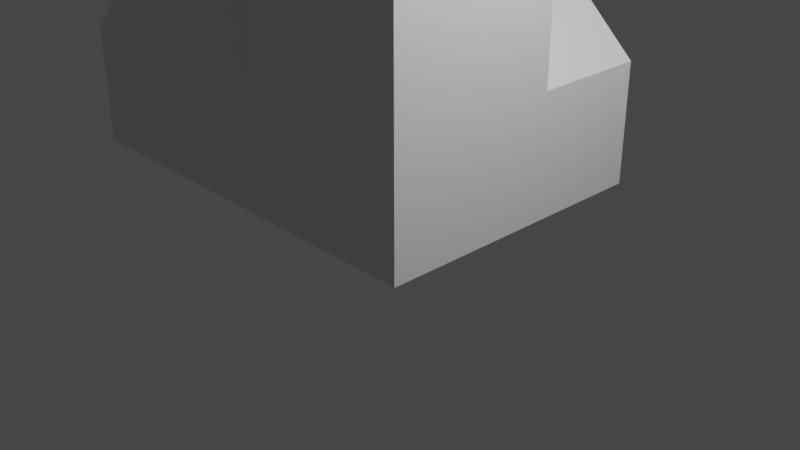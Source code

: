 # Source: 6_Challenge.blend  (saved by Blender 2.80.41; exported with 4.5.12 LTS)
import bpy
from mathutils import Matrix  # noqa: F401  (used for matrix-valued properties, if any)

bpy.ops.wm.read_factory_settings(use_empty=True)
scene = bpy.context.scene
scene.name = 'Scene'

# ---- collections
col_collection = bpy.data.collections.new('Collection'); scene.collection.children.link(col_collection)

# ---- materials (node trees are filled in below, after node groups)
mat_material = bpy.data.materials.new('Material')
mat_material.alpha_threshold = 0.0
mat_material.use_transparent_shadow = False
mat_material.roughness = 0.5
mat_material.line_color = (0.0, 0.0, 0.0, 1.0)

# ---- material node trees
mat_material.use_nodes = True; mat_material.node_tree.nodes.clear()
_N = mat_material.node_tree.nodes; _L = mat_material.node_tree.links
n0 = _N.new('ShaderNodeOutputMaterial'); n0.name = 'Material Output'; n0.location = (300, 300)
n1 = _N.new('ShaderNodeBsdfPrincipled'); n1.name = 'Principled BSDF'; n1.location = (10, 300)
n1.distribution = 'GGX'
n1.subsurface_method = 'BURLEY'
n1.inputs[3].default_value = 1.45
_L.new(n1.outputs[0], n0.inputs[0])
n0.is_active_output = True

# ---- world
world_world = bpy.data.worlds.new('World'); scene.world = world_world
world_world.use_nodes = True; world_world.node_tree.nodes.clear()
_N = world_world.node_tree.nodes; _L = world_world.node_tree.links
n0 = _N.new('ShaderNodeOutputWorld'); n0.name = 'World Output'; n0.location = (300, 300)
n1 = _N.new('ShaderNodeBackground'); n1.name = 'Background'; n1.location = (10, 300)
n1.inputs[0].default_value = (0.05088, 0.05088, 0.05088, 1.0)
_L.new(n1.outputs[0], n0.inputs[0])
n0.is_active_output = True
world_world.color = (0.05088, 0.05088, 0.05088)
world_world.use_sun_shadow = False
world_world.sun_shadow_jitter_overblur = 0.0

# ---- cameras
cam_camera = bpy.data.cameras.new('Camera')
cam_camera.clip_end = 100.0
cam_camera.ortho_scale = 7.314
cam_camera.dof.focus_distance = 0.0
cam_camera.dof.aperture_fstop = 128.0

# ---- lights
light_light = bpy.data.lights.new('Light', 'POINT')
light_light.transmission_factor = 0.0
light_light.cutoff_distance = 30.0
light_light.energy = 1000.0
light_light.shadow_buffer_clip_start = 1.001
light_light.shadow_soft_size = 0.1
light_light.shadow_maximum_resolution = 0.006
light_light.use_absolute_resolution = True

# ---- meshes
me_cube = bpy.data.meshes.new('Cube')
me_cube.from_pydata([(-1.0, -1.0, 0.0), (1.0, -1.0, 0.0), (-1.0, 1.0, 0.0), (1.0, 1.0, 0.0), (-1.0, 1.0, 1.378), (-1.0, -1.0, 1.378), (1.0, -1.0, 1.378), (1.0, 1.0, 1.378), (-1.0, 1.0, 3.967), (-1.0, -1.0, 3.967), (1.0, -1.0, 3.967), (1.0, 1.0, 3.967), (-3.863, 1.0, 0.0), (-3.863, -1.0, 0.0), (-3.863, 1.0, 1.378), (-3.863, -1.0, 1.378), (-1.0, 0.0, 2.691), (-3.863, 0.0, 2.691), (1.0, 2.33, 0.0), (-1.0, 2.33, 0.0), (1.0, 2.33, 1.378), (-1.0, 2.33, 1.378), (0.0, 1.0, 2.308), (0.0, 2.33, 2.308), (0.0, 0.0, 6.156)], [], [(0, 2, 3, 1), (4, 5, 9, 8), (1, 3, 7, 6), (5, 4, 16), (2, 4, 21, 19), (0, 1, 6, 5), (11, 8, 24), (7, 4, 8, 11), (5, 6, 10, 9), (6, 7, 11, 10), (12, 13, 15, 14), (2, 0, 13, 12), (4, 2, 12, 14), (0, 5, 15, 13), (4, 14, 17, 16), (15, 5, 16, 17), (14, 15, 17), (18, 19, 21, 20), (20, 21, 23), (3, 2, 19, 18), (7, 3, 18, 20), (7, 20, 23, 22), (4, 7, 22), (21, 4, 22, 23), (9, 10, 24), (10, 11, 24), (8, 9, 24)])
_uv = me_cube.uv_layers.new(name='UVMap')
_uv.uv.foreach_set('vector', [0.0, 0.0, 0.0, 1.0, 1.0, 1.0, 1.0, 0.0, 0.0, 1.0, 0.0, 0.0, 0.0, 0.0, 0.0, 1.0, 1.0, 0.0, 1.0, 1.0, 1.0, 1.0, 1.0, 0.0, 0.0, 0.0, 0.0, 1.0, 0.0, 0.0, 0.0, 1.0, 0.0, 1.0, 0.0, 1.0, 0.0, 1.0, 0.0, 0.0, 1.0, 0.0, 1.0, 0.0, 0.0, 0.0, 1.0, 1.0, 0.0, 1.0, 1.0, 1.0, 1.0, 1.0, 0.0, 1.0, 0.0, 1.0, 1.0, 1.0, 0.0, 0.0, 1.0, 0.0, 1.0, 0.0, 0.0, 0.0, 1.0, 0.0, 1.0, 1.0, 1.0, 1.0, 1.0, 0.0, 0.0, 1.0, 0.0, 0.0, 0.0, 0.0, 0.0, 1.0, 0.0, 1.0, 0.0, 0.0, 0.0, 0.0, 0.0, 1.0, 0.0, 1.0, 0.0, 1.0, 0.0, 1.0, 0.0, 1.0, 0.0, 0.0, 0.0, 0.0, 0.0, 0.0, 0.0, 0.0, 0.0, 1.0, 0.0, 1.0, 0.0, 1.0, 0.0, 1.0, 0.0, 0.0, 0.0, 0.0, 0.0, 0.0, 0.0, 0.0, 0.0, 1.0, 0.0, 0.0, 0.0, 1.0, 1.0, 1.0, 0.0, 1.0, 0.0, 1.0, 1.0, 1.0, 1.0, 1.0, 0.0, 1.0, 1.0, 1.0, 1.0, 1.0, 0.0, 1.0, 0.0, 1.0, 1.0, 1.0, 1.0, 1.0, 1.0, 1.0, 1.0, 1.0, 1.0, 1.0, 1.0, 1.0, 1.0, 1.0, 1.0, 1.0, 1.0, 1.0, 0.0, 1.0, 1.0, 1.0, 0.0, 1.0, 0.0, 1.0, 0.0, 1.0, 0.0, 1.0, 0.0, 1.0, 0.0, 0.0, 1.0, 0.0, 0.0, 0.0, 1.0, 0.0, 1.0, 1.0, 1.0, 0.0, 0.0, 1.0, 0.0, 0.0, 0.0, 1.0])
me_cube.materials.append(mat_material)
me_cube.use_remesh_preserve_volume = False
me_cube.use_remesh_preserve_attributes = False
me_cube.use_mirror_vertex_groups = False
me_cube.update()

# ---- objects
ob_church_like = bpy.data.objects.new('Church-Like', me_cube)
ob_light = bpy.data.objects.new('Light', light_light)
ob_camera = bpy.data.objects.new('Camera', cam_camera)

# ---- transforms, parenting, visibility, modifiers, constraints
ob_church_like.location = (0.0, 0.0, 0.0)
ob_church_like.lock_rotations_4d = False
ob_church_like.empty_display_type = 'ARROWS'
ob_church_like.lineart.crease_threshold = 0.0
ob_light.location = (4.076, 1.005, 5.904)
ob_light.rotation_euler = (0.6503, 0.05522, 1.866)
ob_light.lock_rotations_4d = False
ob_light.empty_display_type = 'ARROWS'
ob_light.color = (0.0, 0.0, 0.0, 0.0)
ob_light.lineart.crease_threshold = 0.0
ob_camera.location = (7.359, -6.926, 4.958)
ob_camera.rotation_euler = (1.109, 0.0, 0.8149)
ob_camera.lock_rotations_4d = False
ob_camera.empty_display_type = 'ARROWS'
ob_camera.color = (0.0, 0.0, 0.0, 0.0)
ob_camera.display_type = 'WIRE'
ob_camera.lineart.crease_threshold = 0.0

# ---- collection membership
col_collection.objects.link(ob_church_like)
col_collection.objects.link(ob_light)
col_collection.objects.link(ob_camera)

# ---- scene / render settings (as saved in the file)
scene.camera = ob_camera
scene.frame_start = 1; scene.frame_end = 250; scene.frame_set(31)
scene.render.engine = 'BLENDER_EEVEE_NEXT'
scene.render.motion_blur_shutter = 1.0
scene.cycles.use_denoising = False
scene.cycles.samples = 128
scene.cycles.sampling_pattern = 'TABULATED_SOBOL'
scene.cycles.use_adaptive_sampling = False
scene.cycles.use_light_tree = False
scene.view_settings.view_transform = 'Filmic'
bpy.context.view_layer.update()
